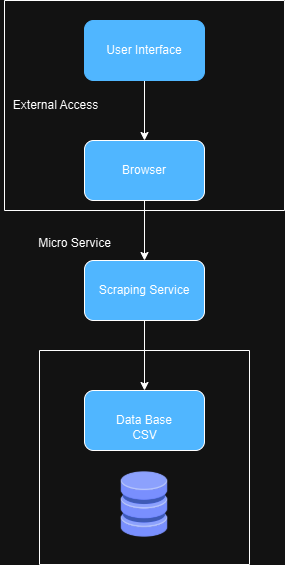

The diagram above was exported from draw.io. Its source (the exported page's mxGraphModel, read from the mxfile embedded in the PNG):
<mxGraphModel dx="1674" dy="772" grid="1" gridSize="10" guides="1" tooltips="1" connect="1" arrows="1" fold="1" page="1" pageScale="1" pageWidth="3300" pageHeight="4681" math="0" shadow="0">
  <root>
    <mxCell id="0" />
    <mxCell id="1" parent="0" />
    <mxCell id="qjTljssUxO0dnm6U4UeL-5" style="edgeStyle=orthogonalEdgeStyle;rounded=0;orthogonalLoop=1;jettySize=auto;html=1;exitX=0.5;exitY=1;exitDx=0;exitDy=0;" edge="1" parent="1" source="qjTljssUxO0dnm6U4UeL-1" target="qjTljssUxO0dnm6U4UeL-2">
      <mxGeometry relative="1" as="geometry" />
    </mxCell>
    <mxCell id="qjTljssUxO0dnm6U4UeL-1" value="User Interface" style="rounded=1;whiteSpace=wrap;html=1;strokeColor=#0066CC;fillColor=#0066CC;" vertex="1" parent="1">
      <mxGeometry x="760" y="100" width="120" height="60" as="geometry" />
    </mxCell>
    <mxCell id="qjTljssUxO0dnm6U4UeL-6" style="edgeStyle=orthogonalEdgeStyle;rounded=0;orthogonalLoop=1;jettySize=auto;html=1;exitX=0.5;exitY=1;exitDx=0;exitDy=0;entryX=0.5;entryY=0;entryDx=0;entryDy=0;" edge="1" parent="1" source="qjTljssUxO0dnm6U4UeL-2" target="qjTljssUxO0dnm6U4UeL-3">
      <mxGeometry relative="1" as="geometry" />
    </mxCell>
    <mxCell id="qjTljssUxO0dnm6U4UeL-2" value="Browser" style="rounded=1;whiteSpace=wrap;html=1;fillColor=#0066CC;" vertex="1" parent="1">
      <mxGeometry x="760" y="220" width="120" height="60" as="geometry" />
    </mxCell>
    <mxCell id="qjTljssUxO0dnm6U4UeL-7" style="edgeStyle=orthogonalEdgeStyle;rounded=0;orthogonalLoop=1;jettySize=auto;html=1;exitX=0.5;exitY=1;exitDx=0;exitDy=0;entryX=0.5;entryY=0;entryDx=0;entryDy=0;" edge="1" parent="1" source="qjTljssUxO0dnm6U4UeL-3" target="qjTljssUxO0dnm6U4UeL-4">
      <mxGeometry relative="1" as="geometry" />
    </mxCell>
    <mxCell id="qjTljssUxO0dnm6U4UeL-3" value="Scraping Service" style="rounded=1;whiteSpace=wrap;html=1;fillColor=#0066CC;" vertex="1" parent="1">
      <mxGeometry x="760" y="340" width="120" height="60" as="geometry" />
    </mxCell>
    <mxCell id="qjTljssUxO0dnm6U4UeL-4" value="Data Base" style="rounded=1;whiteSpace=wrap;html=1;fillColor=#0066CC;" vertex="1" parent="1">
      <mxGeometry x="760" y="470" width="120" height="60" as="geometry" />
    </mxCell>
    <mxCell id="qjTljssUxO0dnm6U4UeL-9" value="" style="swimlane;startSize=0;" vertex="1" parent="1">
      <mxGeometry x="715" y="430" width="210" height="214" as="geometry">
        <mxRectangle x="720" y="430" width="50" height="40" as="alternateBounds" />
      </mxGeometry>
    </mxCell>
    <mxCell id="qjTljssUxO0dnm6U4UeL-12" value="" style="shape=image;html=1;verticalAlign=top;verticalLabelPosition=bottom;labelBackgroundColor=#ffffff;imageAspect=0;aspect=fixed;image=https://cdn2.iconfinder.com/data/icons/whcompare-isometric-web-hosting-servers/50/database-128.png" vertex="1" parent="qjTljssUxO0dnm6U4UeL-9">
      <mxGeometry x="71" y="120" width="68" height="68" as="geometry" />
    </mxCell>
    <mxCell id="qjTljssUxO0dnm6U4UeL-11" value="CSV" style="text;html=1;align=center;verticalAlign=middle;resizable=0;points=[];autosize=1;strokeColor=none;fillColor=none;" vertex="1" parent="qjTljssUxO0dnm6U4UeL-9">
      <mxGeometry x="80" y="70" width="50" height="30" as="geometry" />
    </mxCell>
    <mxCell id="qjTljssUxO0dnm6U4UeL-15" value="Micro Service" style="text;html=1;align=center;verticalAlign=middle;resizable=0;points=[];autosize=1;strokeColor=none;fillColor=none;" vertex="1" parent="1">
      <mxGeometry x="700" y="308" width="100" height="30" as="geometry" />
    </mxCell>
    <mxCell id="qjTljssUxO0dnm6U4UeL-17" value="" style="swimlane;startSize=0;" vertex="1" parent="1">
      <mxGeometry x="680" y="80" width="280" height="210" as="geometry" />
    </mxCell>
    <mxCell id="qjTljssUxO0dnm6U4UeL-18" value="External Access" style="text;html=1;align=center;verticalAlign=middle;resizable=0;points=[];autosize=1;strokeColor=none;fillColor=none;" vertex="1" parent="qjTljssUxO0dnm6U4UeL-17">
      <mxGeometry x="-4" y="90" width="110" height="30" as="geometry" />
    </mxCell>
  </root>
</mxGraphModel>